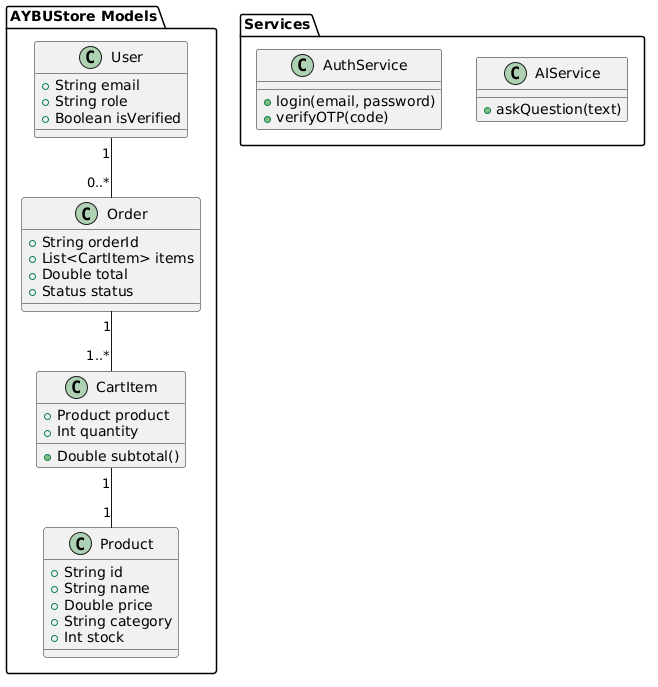

The diagram above was rendered by PlantUML. Its source (embedded in the PNG):
@startuml
package "AYBUStore Models" {
  class Product {
    +String id
    +String name
    +Double price
    +String category
    +Int stock
  }
  
  class CartItem {
    +Product product
    +Int quantity
    +Double subtotal()
  }
  
  class User {
    +String email
    +String role
    +Boolean isVerified
  }
  
  class Order {
    +String orderId
    +List<CartItem> items
    +Double total
    +Status status
  }
}

package "Services" {
  class AuthService {
    +login(email, password)
    +verifyOTP(code)
  }
  
  class AIService {
    +askQuestion(text)
  }
}

User "1" -- "0..*" Order
Order "1" -- "1..*" CartItem
CartItem "1" -- "1" Product
@enduml